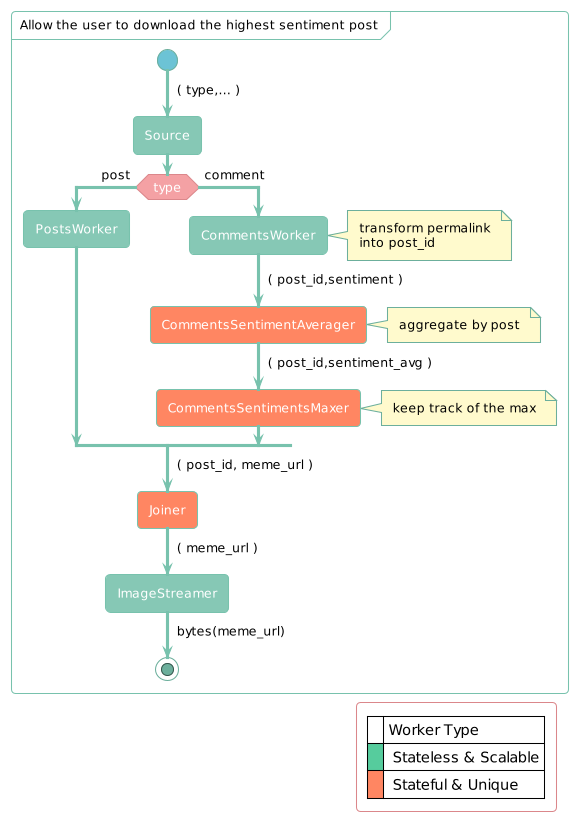

The diagram above was rendered by PlantUML. Its source (embedded in the PNG):
@startuml
!theme minty

skinparam PartitionFontColor black
skinparam LegendFontColor black
skinparam ArrowFontColor black
skinparam NoteBackgroundColor lemonchiffon
skinparam NoteFontColor black
skinparam backgroundColor white
skinparam ConditionEndStyle hline

partition "Allow the user to download the highest sentiment post" {
  start
  -> ( type,... );
  :Source;
  if (type) then (post)
    :PostsWorker;
    -> ( post_id,meme_url );
  else (comment)
    :CommentsWorker;
    note right
      transform permalink
      into post_id
    endnote
    -> ( post_id,sentiment );
    #ff8662 :CommentsSentimentAverager;
    note right
      aggregate by post
    endnote
    -> ( post_id,sentiment_avg );
    #ff8662 :CommentsSentimentsMaxer;
    note right
      keep track of the max
    endnote
  endif
  -> ( post_id, meme_url );
  #ff8662 :Joiner;
  -> ( meme_url );
  :ImageStreamer;
  -> bytes(meme_url);
  stop

  legend bottom right
      |= |Worker Type|
      |<#56cc9d>| Stateless & Scalable|
      |<#ff8662>| Stateful & Unique|
  endlegend
}

@enduml